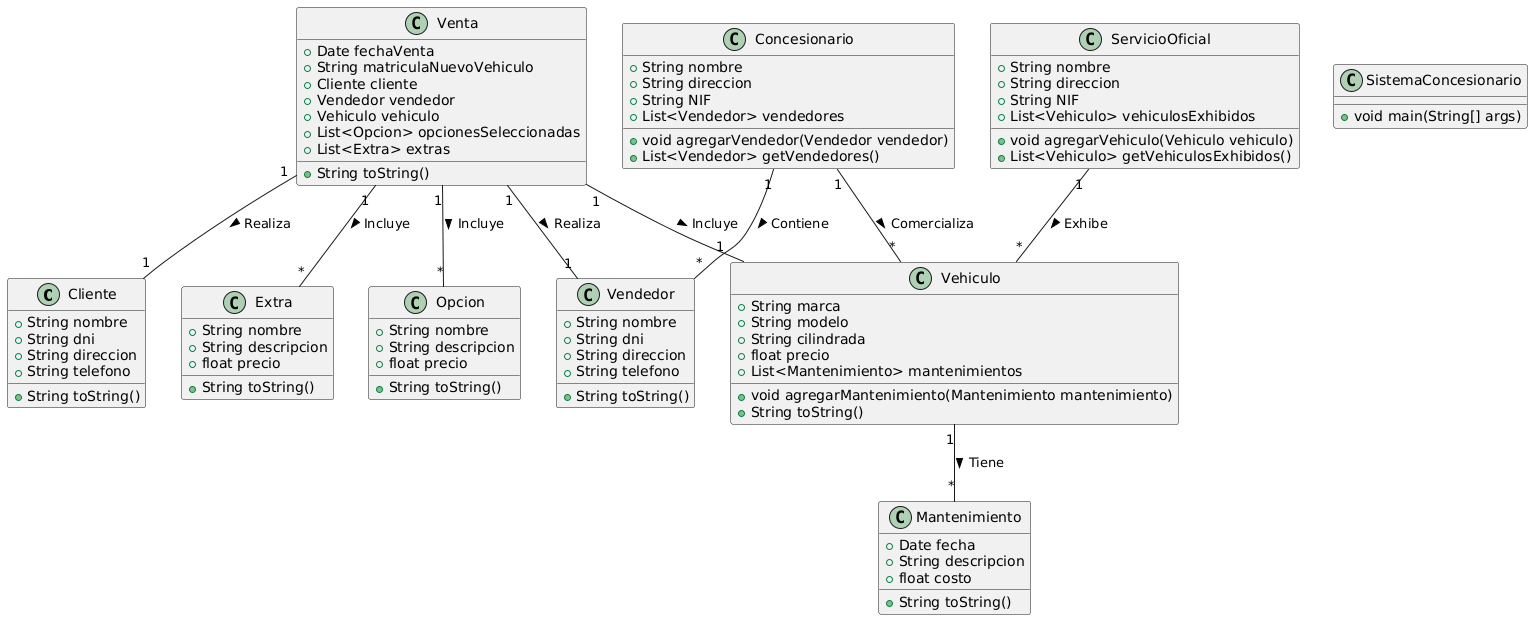

The diagram above was rendered by PlantUML. Its source (embedded in the PNG):
@startuml
class Cliente {
    + String nombre
    + String dni
    + String direccion
    + String telefono
    + String toString()
}

class Concesionario {
    + String nombre
    + String direccion
    + String NIF
    + List<Vendedor> vendedores
    + void agregarVendedor(Vendedor vendedor)
    + List<Vendedor> getVendedores()
}

class Extra {
    + String nombre
    + String descripcion
    + float precio
    + String toString()
}

class Mantenimiento {
    + Date fecha
    + String descripcion
    + float costo
    + String toString()
}

class Opcion {
    + String nombre
    + String descripcion
    + float precio
    + String toString()
}

class ServicioOficial {
    + String nombre
    + String direccion
    + String NIF
    + List<Vehiculo> vehiculosExhibidos
    + void agregarVehiculo(Vehiculo vehiculo)
    + List<Vehiculo> getVehiculosExhibidos()
}

class SistemaConcesionario {
    + void main(String[] args)
}

class Vehiculo {
    + String marca
    + String modelo
    + String cilindrada
    + float precio
    + List<Mantenimiento> mantenimientos
    + void agregarMantenimiento(Mantenimiento mantenimiento)
    + String toString()
}

class Vendedor {
    + String nombre
    + String dni
    + String direccion
    + String telefono
    + String toString()
}

class Venta {
    + Date fechaVenta
    + String matriculaNuevoVehiculo
    + Cliente cliente
    + Vendedor vendedor
    + Vehiculo vehiculo
    + List<Opcion> opcionesSeleccionadas
    + List<Extra> extras
    + String toString()
}

' Relaciones
Concesionario "1" -- "*" Vendedor : Contiene >
Concesionario "1" -- "*" Vehiculo : Comercializa >
ServicioOficial "1" -- "*" Vehiculo : Exhibe >
Vehiculo "1" -- "*" Mantenimiento : Tiene >
Venta "1" -- "1" Cliente : Realiza >
Venta "1" -- "1" Vendedor : Realiza >
Venta "1" -- "1" Vehiculo : Incluye >
Venta "1" -- "*" Opcion : Incluye >
Venta "1" -- "*" Extra : Incluye >
@enduml